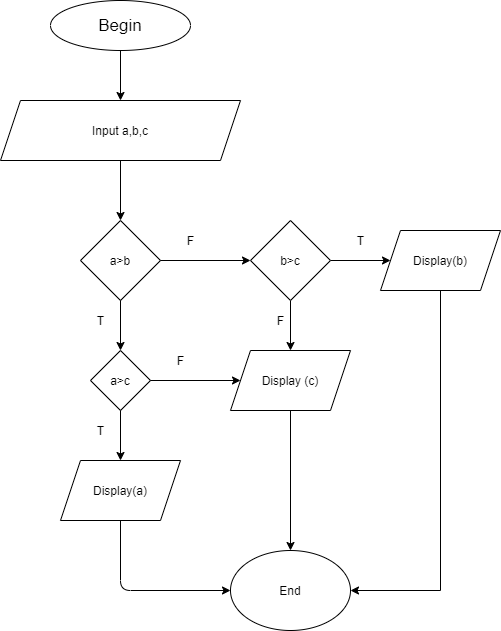

The diagram above was exported from draw.io. Its source (the exported page's mxGraphModel, read from the mxfile embedded in the PNG):
<mxGraphModel dx="1038" dy="532" grid="1" gridSize="10" guides="1" tooltips="1" connect="1" arrows="1" fold="1" page="1" pageScale="1" pageWidth="827" pageHeight="1169" math="0" shadow="0">
  <root>
    <mxCell id="0" />
    <mxCell id="1" parent="0" />
    <mxCell id="9RNiE-kQsiTC6Ulpfepe-1" value="&lt;font style=&quot;font-size: 17px&quot;&gt;Begin&lt;/font&gt;" style="ellipse;whiteSpace=wrap;html=1;" vertex="1" parent="1">
      <mxGeometry x="350" y="80" width="140" height="50" as="geometry" />
    </mxCell>
    <mxCell id="9RNiE-kQsiTC6Ulpfepe-2" value="Input a,b,c" style="shape=parallelogram;perimeter=parallelogramPerimeter;whiteSpace=wrap;html=1;fixedSize=1;" vertex="1" parent="1">
      <mxGeometry x="300" y="180" width="240" height="60" as="geometry" />
    </mxCell>
    <mxCell id="9RNiE-kQsiTC6Ulpfepe-6" value="" style="endArrow=classic;html=1;exitX=0.5;exitY=1;exitDx=0;exitDy=0;entryX=0.5;entryY=0;entryDx=0;entryDy=0;" edge="1" parent="1" source="9RNiE-kQsiTC6Ulpfepe-1" target="9RNiE-kQsiTC6Ulpfepe-2">
      <mxGeometry width="50" height="50" relative="1" as="geometry">
        <mxPoint x="390" y="350" as="sourcePoint" />
        <mxPoint x="440" y="300" as="targetPoint" />
      </mxGeometry>
    </mxCell>
    <mxCell id="9RNiE-kQsiTC6Ulpfepe-17" value="" style="endArrow=classic;html=1;exitX=0.5;exitY=1;exitDx=0;exitDy=0;entryX=0.5;entryY=0;entryDx=0;entryDy=0;" edge="1" parent="1" source="9RNiE-kQsiTC6Ulpfepe-2" target="9RNiE-kQsiTC6Ulpfepe-32">
      <mxGeometry width="50" height="50" relative="1" as="geometry">
        <mxPoint x="390" y="370" as="sourcePoint" />
        <mxPoint x="420" y="290" as="targetPoint" />
      </mxGeometry>
    </mxCell>
    <mxCell id="9RNiE-kQsiTC6Ulpfepe-32" value="a&amp;gt;b" style="rhombus;whiteSpace=wrap;html=1;" vertex="1" parent="1">
      <mxGeometry x="380" y="300" width="80" height="80" as="geometry" />
    </mxCell>
    <mxCell id="9RNiE-kQsiTC6Ulpfepe-33" value="" style="endArrow=classic;html=1;exitX=1;exitY=0.5;exitDx=0;exitDy=0;entryX=0;entryY=0.5;entryDx=0;entryDy=0;" edge="1" parent="1" source="9RNiE-kQsiTC6Ulpfepe-32" target="9RNiE-kQsiTC6Ulpfepe-45">
      <mxGeometry width="50" height="50" relative="1" as="geometry">
        <mxPoint x="390" y="410" as="sourcePoint" />
        <mxPoint x="530" y="340" as="targetPoint" />
      </mxGeometry>
    </mxCell>
    <mxCell id="9RNiE-kQsiTC6Ulpfepe-34" value="a&amp;gt;c" style="rhombus;whiteSpace=wrap;html=1;" vertex="1" parent="1">
      <mxGeometry x="390" y="430" width="60" height="60" as="geometry" />
    </mxCell>
    <mxCell id="9RNiE-kQsiTC6Ulpfepe-35" value="F" style="text;html=1;align=center;verticalAlign=middle;resizable=0;points=[];autosize=1;strokeColor=none;" vertex="1" parent="1">
      <mxGeometry x="480" y="310" width="20" height="20" as="geometry" />
    </mxCell>
    <mxCell id="9RNiE-kQsiTC6Ulpfepe-36" value="" style="endArrow=classic;html=1;exitX=0.5;exitY=1;exitDx=0;exitDy=0;entryX=0.5;entryY=0;entryDx=0;entryDy=0;" edge="1" parent="1" source="9RNiE-kQsiTC6Ulpfepe-32" target="9RNiE-kQsiTC6Ulpfepe-34">
      <mxGeometry width="50" height="50" relative="1" as="geometry">
        <mxPoint x="390" y="410" as="sourcePoint" />
        <mxPoint x="440" y="360" as="targetPoint" />
      </mxGeometry>
    </mxCell>
    <mxCell id="9RNiE-kQsiTC6Ulpfepe-37" value="" style="endArrow=classic;html=1;exitX=0.5;exitY=1;exitDx=0;exitDy=0;entryX=0.5;entryY=0;entryDx=0;entryDy=0;" edge="1" parent="1" source="9RNiE-kQsiTC6Ulpfepe-34" target="9RNiE-kQsiTC6Ulpfepe-42">
      <mxGeometry width="50" height="50" relative="1" as="geometry">
        <mxPoint x="390" y="410" as="sourcePoint" />
        <mxPoint x="420" y="540" as="targetPoint" />
      </mxGeometry>
    </mxCell>
    <mxCell id="9RNiE-kQsiTC6Ulpfepe-38" value="T" style="text;html=1;align=center;verticalAlign=middle;resizable=0;points=[];autosize=1;strokeColor=none;" vertex="1" parent="1">
      <mxGeometry x="390" y="390" width="20" height="20" as="geometry" />
    </mxCell>
    <mxCell id="9RNiE-kQsiTC6Ulpfepe-39" value="T" style="text;html=1;align=center;verticalAlign=middle;resizable=0;points=[];autosize=1;strokeColor=none;" vertex="1" parent="1">
      <mxGeometry x="390" y="500" width="20" height="20" as="geometry" />
    </mxCell>
    <mxCell id="9RNiE-kQsiTC6Ulpfepe-40" value="" style="endArrow=classic;html=1;exitX=1;exitY=0.5;exitDx=0;exitDy=0;entryX=0;entryY=0.5;entryDx=0;entryDy=0;" edge="1" parent="1" source="9RNiE-kQsiTC6Ulpfepe-34" target="9RNiE-kQsiTC6Ulpfepe-49">
      <mxGeometry width="50" height="50" relative="1" as="geometry">
        <mxPoint x="390" y="410" as="sourcePoint" />
        <mxPoint x="530" y="460" as="targetPoint" />
      </mxGeometry>
    </mxCell>
    <mxCell id="9RNiE-kQsiTC6Ulpfepe-41" value="F" style="text;html=1;align=center;verticalAlign=middle;resizable=0;points=[];autosize=1;strokeColor=none;" vertex="1" parent="1">
      <mxGeometry x="470" y="430" width="20" height="20" as="geometry" />
    </mxCell>
    <mxCell id="9RNiE-kQsiTC6Ulpfepe-42" value="Display(a)" style="shape=parallelogram;perimeter=parallelogramPerimeter;whiteSpace=wrap;html=1;fixedSize=1;" vertex="1" parent="1">
      <mxGeometry x="360" y="540" width="120" height="60" as="geometry" />
    </mxCell>
    <mxCell id="9RNiE-kQsiTC6Ulpfepe-43" value="End" style="ellipse;whiteSpace=wrap;html=1;" vertex="1" parent="1">
      <mxGeometry x="530" y="630" width="120" height="80" as="geometry" />
    </mxCell>
    <mxCell id="9RNiE-kQsiTC6Ulpfepe-44" value="" style="endArrow=classic;html=1;exitX=0.5;exitY=1;exitDx=0;exitDy=0;entryX=0;entryY=0.5;entryDx=0;entryDy=0;" edge="1" parent="1" source="9RNiE-kQsiTC6Ulpfepe-42" target="9RNiE-kQsiTC6Ulpfepe-43">
      <mxGeometry width="50" height="50" relative="1" as="geometry">
        <mxPoint x="430" y="500" as="sourcePoint" />
        <mxPoint x="430" y="550" as="targetPoint" />
        <Array as="points">
          <mxPoint x="420" y="670" />
        </Array>
      </mxGeometry>
    </mxCell>
    <mxCell id="9RNiE-kQsiTC6Ulpfepe-47" style="edgeStyle=orthogonalEdgeStyle;rounded=0;orthogonalLoop=1;jettySize=auto;html=1;exitX=1;exitY=0.5;exitDx=0;exitDy=0;entryX=0;entryY=0.5;entryDx=0;entryDy=0;" edge="1" parent="1" source="9RNiE-kQsiTC6Ulpfepe-45" target="9RNiE-kQsiTC6Ulpfepe-46">
      <mxGeometry relative="1" as="geometry" />
    </mxCell>
    <mxCell id="9RNiE-kQsiTC6Ulpfepe-50" value="" style="edgeStyle=orthogonalEdgeStyle;rounded=0;orthogonalLoop=1;jettySize=auto;html=1;" edge="1" parent="1" source="9RNiE-kQsiTC6Ulpfepe-45" target="9RNiE-kQsiTC6Ulpfepe-49">
      <mxGeometry relative="1" as="geometry" />
    </mxCell>
    <mxCell id="9RNiE-kQsiTC6Ulpfepe-45" value="b&amp;gt;c" style="rhombus;whiteSpace=wrap;html=1;" vertex="1" parent="1">
      <mxGeometry x="550" y="300" width="80" height="80" as="geometry" />
    </mxCell>
    <mxCell id="9RNiE-kQsiTC6Ulpfepe-48" style="edgeStyle=orthogonalEdgeStyle;rounded=0;orthogonalLoop=1;jettySize=auto;html=1;exitX=0.5;exitY=1;exitDx=0;exitDy=0;entryX=1;entryY=0.5;entryDx=0;entryDy=0;" edge="1" parent="1" source="9RNiE-kQsiTC6Ulpfepe-46" target="9RNiE-kQsiTC6Ulpfepe-43">
      <mxGeometry relative="1" as="geometry" />
    </mxCell>
    <mxCell id="9RNiE-kQsiTC6Ulpfepe-46" value="Display(b)" style="shape=parallelogram;perimeter=parallelogramPerimeter;whiteSpace=wrap;html=1;fixedSize=1;" vertex="1" parent="1">
      <mxGeometry x="680" y="310" width="120" height="60" as="geometry" />
    </mxCell>
    <mxCell id="9RNiE-kQsiTC6Ulpfepe-51" style="edgeStyle=orthogonalEdgeStyle;rounded=0;orthogonalLoop=1;jettySize=auto;html=1;exitX=0.5;exitY=1;exitDx=0;exitDy=0;entryX=0.5;entryY=0;entryDx=0;entryDy=0;" edge="1" parent="1" source="9RNiE-kQsiTC6Ulpfepe-49" target="9RNiE-kQsiTC6Ulpfepe-43">
      <mxGeometry relative="1" as="geometry" />
    </mxCell>
    <mxCell id="9RNiE-kQsiTC6Ulpfepe-49" value="Display (c)" style="shape=parallelogram;perimeter=parallelogramPerimeter;whiteSpace=wrap;html=1;fixedSize=1;" vertex="1" parent="1">
      <mxGeometry x="530" y="430" width="120" height="60" as="geometry" />
    </mxCell>
    <mxCell id="9RNiE-kQsiTC6Ulpfepe-52" value="T" style="text;html=1;align=center;verticalAlign=middle;resizable=0;points=[];autosize=1;strokeColor=none;" vertex="1" parent="1">
      <mxGeometry x="650" y="310" width="20" height="20" as="geometry" />
    </mxCell>
    <mxCell id="9RNiE-kQsiTC6Ulpfepe-53" value="F" style="text;html=1;align=center;verticalAlign=middle;resizable=0;points=[];autosize=1;strokeColor=none;" vertex="1" parent="1">
      <mxGeometry x="570" y="390" width="20" height="20" as="geometry" />
    </mxCell>
  </root>
</mxGraphModel>